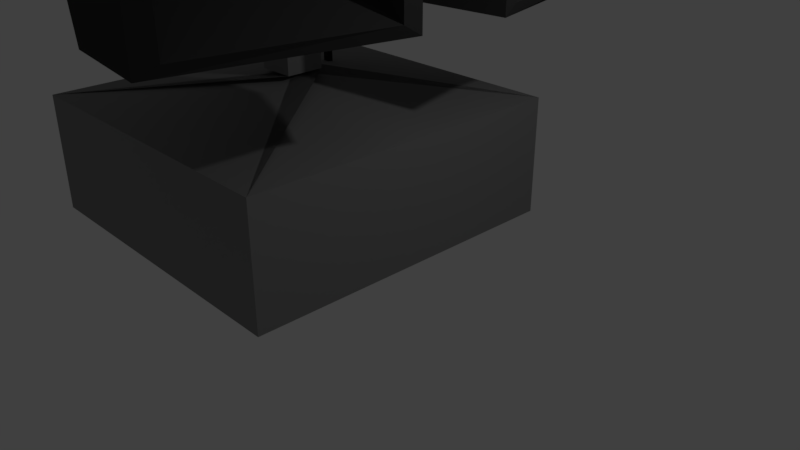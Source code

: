 # Source: Intercom.blend  (saved by Blender 2.79.0; exported with 4.5.12 LTS)
import bpy
from mathutils import Matrix  # noqa: F401  (used for matrix-valued properties, if any)

bpy.ops.wm.read_factory_settings(use_empty=True)
scene = bpy.context.scene
scene.name = 'Scene'

# ---- collections
col_collection_1 = bpy.data.collections.new('Collection 1'); scene.collection.children.link(col_collection_1)

# ---- materials (node trees are filled in below, after node groups)
mat_material_002 = bpy.data.materials.new('Material.002')
mat_material_002.alpha_threshold = 0.0
mat_material_002.use_transparent_shadow = False
mat_material_002.diffuse_color = (0.2396, 0.2396, 0.2396, 1.0)
mat_material_002.roughness = 0.5
mat_material_002.specular_intensity = 0.2105
mat_material_001 = bpy.data.materials.new('Material.001')
mat_material_001.alpha_threshold = 0.0
mat_material_001.use_transparent_shadow = False
mat_material_001.diffuse_color = (0.04445, 0.04445, 0.04445, 1.0)
mat_material_001.roughness = 0.5
mat_material_001.specular_intensity = 0.3895
mat_material_003 = bpy.data.materials.new('Material.003')
mat_material_003.alpha_threshold = 0.0
mat_material_003.use_transparent_shadow = False
mat_material_003.diffuse_color = (0.0, 0.0, 0.0, 1.0)
mat_material_003.roughness = 0.5
mat_material_003.specular_intensity = 0.0
mat_material_004 = bpy.data.materials.new('Material.004')
mat_material_004.alpha_threshold = 0.0
mat_material_004.use_transparent_shadow = False
mat_material_004.diffuse_color = (0.02721, 0.02721, 0.02721, 1.0)
mat_material_004.roughness = 0.5
mat_material_004.specular_intensity = 0.0

# ---- material node trees

# ---- world
world_world = bpy.data.worlds.new('World'); scene.world = world_world
world_world.color = (0.05088, 0.05088, 0.05088)
world_world.use_sun_shadow = False
world_world.sun_shadow_jitter_overblur = 0.0
world_world.cycles.sampling_method = 'MANUAL'

# ---- cameras
cam_camera = bpy.data.cameras.new('Camera')
cam_camera.clip_end = 100.0
cam_camera.lens = 35.0
cam_camera.sensor_width = 32.0
cam_camera.sensor_height = 18.0
cam_camera.ortho_scale = 7.314
cam_camera.dof.focus_distance = 0.0
cam_camera.dof.aperture_fstop = 128.0

# ---- lights
light_lamp = bpy.data.lights.new('Lamp', 'POINT')
light_lamp.transmission_factor = 0.0
light_lamp.cutoff_distance = 30.0
light_lamp.energy = 100.0
light_lamp.shadow_buffer_clip_start = 1.001
light_lamp.shadow_soft_size = 0.1
light_lamp.shadow_maximum_resolution = 0.006
light_lamp.use_absolute_resolution = True

# ---- meshes
me_cube_002 = bpy.data.meshes.new('Cube.002')
me_cube_002.from_pydata([(-1.0, -1.0, -1.0), (-1.0, -1.0, 1.0), (-1.0, 14.02, -1.0), (-1.0, 14.02, 1.0), (1.0, -1.0, -1.0), (1.0, -1.0, 1.0), (1.0, 14.02, -1.0), (1.0, 14.02, 1.0), (-1.0, 15.57, 1.0), (-1.0, 15.57, -1.0), (1.0, 15.57, -1.0), (1.0, 15.57, 1.0), (2.844, 14.02, 1.0), (2.844, 14.02, -1.0), (2.844, 15.57, 1.0), (2.844, 15.57, -1.0), (-1.0, -2.65, -1.0), (-1.0, -2.65, 1.0), (1.0, -2.65, 1.0), (1.0, -2.65, -1.0), (3.464, -1.0, 1.0), (3.464, -1.0, -1.0), (3.464, -2.65, 1.0), (3.464, -2.65, -1.0), (-1.0, 7.489, -1.0), (-1.0, 7.489, 1.0), (1.0, 7.489, -1.0), (1.0, 7.489, 1.0), (-1.0, 5.441, -1.0), (1.0, 5.441, 1.0), (-1.0, 5.442, 1.0), (1.0, 5.442, -1.0), (1.0, 5.442, -8.042), (1.0, 7.489, -8.042), (-1.0, 7.489, -8.042), (-1.0, 5.441, -8.042), (-8.641, 15.31, -9.498), (-8.641, -2.38, -9.498), (8.641, -2.38, -9.498), (8.641, 15.31, -9.498), (-8.641, 15.31, -15.84), (-8.641, -2.38, -15.84), (8.641, -2.38, -15.84), (8.641, 15.31, -15.84), (8.872, 19.72, -3.961), (11.55, 8.881, -3.961), (4.234, 7.077, -2.236), (1.56, 17.92, -2.236), (8.872, 19.72, 7.396), (11.55, 8.881, 7.396), (4.234, 7.077, 5.295), (1.56, 17.92, 5.295), (9.516, 19.45, -3.438), (11.51, 9.584, -3.438), (9.516, 19.45, 6.891), (11.51, 9.584, 6.891), (4.493, 16.74, -0.8453), (6.029, 9.137, -0.8453), (4.493, 16.74, 3.886), (6.029, 9.137, 3.886), (5.065, 19.43, -3.632), (8.041, 7.367, -3.632), (5.065, 19.43, 6.879), (8.041, 7.367, 6.879), (11.3, 4.35, -3.961), (9.207, -6.618, -3.961), (1.809, -5.208, -2.236), (3.899, 5.76, -2.236), (11.3, 4.35, 7.396), (9.207, -6.618, 7.396), (1.809, -5.208, 5.295), (3.899, 5.76, 5.295), (11.34, 3.344, -3.38), (9.78, -5.856, -3.38), (11.34, 3.344, 6.831), (9.78, -5.856, 6.831), (5.846, 3.425, -0.8172), (4.645, -3.659, -0.8172), (5.846, 3.425, 3.861), (4.645, -3.659, 3.861), (7.716, 5.674, -3.632), (5.39, -6.533, -3.632), (7.716, 5.674, 6.879), (5.39, -6.533, 6.879), (-1.954, 10.01, -8.929), (-1.954, 10.01, 0.9637), (-1.954, 10.33, -8.929), (-1.954, 10.33, 0.9637), (-1.632, 10.01, -8.929), (-1.632, 10.01, 0.9637), (-1.632, 10.33, -8.929), (-1.632, 10.33, 0.9637), (-1.954, 5.734, -5.711), (-1.954, 3.257, -4.539), (-1.954, 6.056, -5.711), (-1.954, 3.39, -4.254), (-1.632, 5.734, -5.711), (-1.632, 3.257, -4.539), (-1.632, 6.056, -5.711), (-1.632, 3.39, -4.254), (-1.962, 1.144, -2.915), (-1.946, 1.351, -2.675), (-1.624, 1.35, -2.695), (-1.641, 1.144, -2.935), (-1.874, -0.581, -0.9839), (-1.858, -0.2596, -0.965), (-1.536, -0.2754, -0.9786), (-1.553, -0.5968, -0.9975), (-1.842, -0.6315, -0.2043), (-1.825, -0.3101, -0.1854), (-1.504, -0.3258, -0.199), (-1.52, -0.6472, -0.2179), (-1.954, 8.356, -8.929), (-1.954, 8.356, 0.9637), (-1.954, 8.678, -8.929), (-1.954, 8.678, 0.9637), (-1.632, 8.356, -8.929), (-1.632, 8.356, 0.9637), (-1.632, 8.678, -8.929), (-1.632, 8.678, 0.9637)], [], [(24, 25, 3, 2), (3, 7, 11, 8), (31, 29, 5, 4), (1, 0, 16, 17), (28, 31, 4, 0), (29, 30, 1, 5), (9, 8, 11, 10), (2, 3, 8, 9), (11, 7, 12, 14), (6, 2, 9, 10), (12, 13, 15, 14), (6, 10, 15, 13), (7, 6, 13, 12), (10, 11, 14, 15), (19, 18, 17, 16), (0, 4, 19, 16), (5, 1, 17, 18), (19, 4, 21, 23), (21, 20, 22, 23), (5, 18, 22, 20), (4, 5, 20, 21), (18, 19, 23, 22), (7, 3, 25, 27), (2, 6, 26, 24), (6, 7, 27, 26), (28, 30, 25, 24), (0, 1, 30, 28), (27, 25, 30, 29), (24, 26, 33, 34), (26, 27, 29, 31), (32, 35, 39, 36), (31, 28, 35, 32), (28, 24, 34, 35), (26, 31, 32, 33), (39, 38, 42, 43), (34, 33, 37, 38), (35, 34, 38, 39), (33, 32, 36, 37), (42, 41, 40, 43), (37, 36, 40, 41), (36, 39, 43, 40), (38, 37, 41, 42), (60, 61, 46, 47), (62, 51, 50, 63), (48, 49, 55, 54), (61, 63, 50, 46), (46, 50, 51, 47), (62, 60, 47, 51), (55, 53, 57, 59), (49, 45, 53, 55), (44, 48, 54, 52), (45, 44, 52, 53), (56, 58, 59, 57), (53, 52, 56, 57), (54, 55, 59, 58), (52, 54, 58, 56), (48, 44, 60, 62), (45, 49, 63, 61), (48, 62, 63, 49), (44, 45, 61, 60), (80, 81, 66, 67), (82, 71, 70, 83), (68, 69, 75, 74), (81, 83, 70, 66), (66, 70, 71, 67), (82, 80, 67, 71), (75, 73, 77, 79), (69, 65, 73, 75), (64, 68, 74, 72), (65, 64, 72, 73), (76, 78, 79, 77), (73, 72, 76, 77), (74, 75, 79, 78), (72, 74, 78, 76), (68, 64, 80, 82), (65, 69, 83, 81), (68, 82, 83, 69), (64, 65, 81, 80), (84, 85, 87, 86), (86, 87, 91, 90), (90, 91, 89, 88), (88, 89, 85, 84), (86, 90, 88, 84), (91, 87, 85, 89), (92, 93, 95, 94), (94, 95, 99, 98), (98, 99, 97, 96), (96, 97, 93, 92), (94, 98, 96, 92), (97, 99, 102, 103), (101, 100, 104, 105), (95, 93, 100, 101), (93, 97, 103, 100), (99, 95, 101, 102), (104, 107, 111, 108), (100, 103, 107, 104), (102, 101, 105, 106), (103, 102, 106, 107), (110, 109, 108, 111), (106, 105, 109, 110), (107, 106, 110, 111), (105, 104, 108, 109), (112, 113, 115, 114), (114, 115, 119, 118), (118, 119, 117, 116), (116, 117, 113, 112), (114, 118, 116, 112), (119, 115, 113, 117)])
me_cube_002.polygons.foreach_set('material_index', [0, 0, 0, 0, 0, 0, 0, 0, 0, 0, 0, 0, 0, 0, 0, 0, 0, 0, 0, 0, 0, 0, 0, 0, 0, 0, 0, 0, 0, 0, 0, 0, 0, 0, 0, 0, 0, 0, 0, 0, 0, 0, 1, 1, 1, 1, 1, 1, 1, 1, 1, 1, 2, 1, 1, 1, 1, 1, 1, 1, 1, 1, 1, 1, 1, 1, 1, 1, 1, 1, 2, 1, 1, 1, 1, 1, 1, 1, 3, 3, 3, 3, 3, 3, 3, 3, 3, 3, 3, 3, 3, 3, 3, 3, 3, 3, 3, 3, 3, 3, 3, 3, 3, 3, 3, 3, 3, 3])
me_cube_002.materials.append(mat_material_002)
me_cube_002.materials.append(mat_material_001)
me_cube_002.materials.append(mat_material_003)
me_cube_002.materials.append(mat_material_004)
me_cube_002.use_remesh_preserve_volume = False
me_cube_002.use_remesh_preserve_attributes = False
me_cube_002.use_mirror_vertex_groups = False
me_cube_002.update()

# ---- objects
ob_cube_002 = bpy.data.objects.new('Cube.002', me_cube_002)
ob_lamp = bpy.data.objects.new('Lamp', light_lamp)
ob_camera = bpy.data.objects.new('Camera', cam_camera)

# ---- transforms, parenting, visibility, modifiers, constraints
ob_cube_002.location = (-1.74, -1.487, 4.168)
ob_cube_002.scale = (0.2656, 0.2656, 0.2656)
ob_cube_002.lineart.crease_threshold = 0.0
ob_lamp.location = (4.076, 1.005, 5.904)
ob_lamp.rotation_euler = (0.6503, 0.05522, 1.866)
ob_lamp.lock_rotations_4d = False
ob_lamp.empty_display_type = 'ARROWS'
ob_lamp.color = (0.0, 0.0, 0.0, 0.0)
ob_lamp.lineart.crease_threshold = 0.0
ob_camera.location = (7.481, -6.508, 5.344)
ob_camera.rotation_euler = (1.109, 0.0, 0.8149)
ob_camera.lock_rotations_4d = False
ob_camera.empty_display_type = 'ARROWS'
ob_camera.color = (0.0, 0.0, 0.0, 0.0)
ob_camera.display_type = 'WIRE'
ob_camera.lineart.crease_threshold = 0.0

# ---- collection membership
col_collection_1.objects.link(ob_cube_002)
col_collection_1.objects.link(ob_lamp)
col_collection_1.objects.link(ob_camera)

# ---- scene / render settings (as saved in the file)
scene.camera = ob_camera
scene.frame_start = 1; scene.frame_end = 30; scene.frame_set(0)
scene.render.engine = 'BLENDER_EEVEE_NEXT'
scene.render.resolution_percentage = 50
scene.render.dither_intensity = 0.0
scene.cycles.use_denoising = False
scene.cycles.samples = 128
scene.cycles.sampling_pattern = 'TABULATED_SOBOL'
scene.cycles.use_adaptive_sampling = False
scene.cycles.use_light_tree = False
scene.cycles.blur_glossy = 0.0
scene.cycles.sample_clamp_indirect = 0.0
scene.view_settings.view_transform = 'Standard'
bpy.context.view_layer.update()
